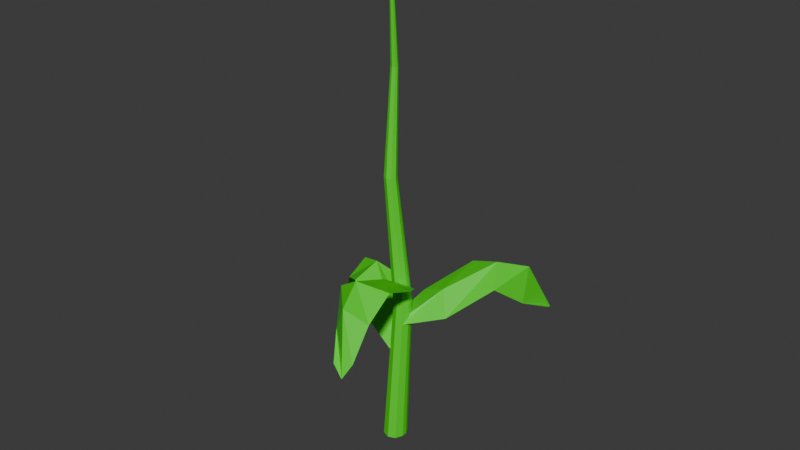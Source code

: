 # Source: corn.blend  (saved by Blender 4.2.66; exported with 4.5.12 LTS)
import bpy
from mathutils import Matrix  # noqa: F401  (used for matrix-valued properties, if any)

bpy.ops.wm.read_factory_settings(use_empty=True)
scene = bpy.context.scene
scene.name = 'Scene'

# ---- collections
col_collection = bpy.data.collections.new('Collection'); scene.collection.children.link(col_collection)

# ---- materials (node trees are filled in below, after node groups)
mat_material_001 = bpy.data.materials.new('Material.001')

# ---- material node trees
mat_material_001.use_nodes = True; mat_material_001.node_tree.nodes.clear()
_N = mat_material_001.node_tree.nodes; _L = mat_material_001.node_tree.links
n0 = _N.new('ShaderNodeBsdfPrincipled'); n0.name = 'Principled BSDF'; n0.location = (10, 300)
n0.inputs[0].default_value = (0.06582, 0.8002, 0.01023, 1.0)
n1 = _N.new('ShaderNodeOutputMaterial'); n1.name = 'Material Output'; n1.location = (300, 300)
_L.new(n0.outputs[0], n1.inputs[0])
n1.is_active_output = True

# ---- world
world_world = bpy.data.worlds.new('World'); scene.world = world_world
world_world.use_nodes = True; world_world.node_tree.nodes.clear()
_N = world_world.node_tree.nodes; _L = world_world.node_tree.links
n0 = _N.new('ShaderNodeOutputWorld'); n0.name = 'World Output'; n0.location = (300, 300)
n1 = _N.new('ShaderNodeBackground'); n1.name = 'Background'; n1.location = (10, 300)
n1.inputs[0].default_value = (0.05088, 0.05088, 0.05088, 1.0)
_L.new(n1.outputs[0], n0.inputs[0])
n0.is_active_output = True
world_world.color = (0.05088, 0.05088, 0.05088)
world_world.sun_shadow_jitter_overblur = 0.0

# ---- meshes
me_cone = bpy.data.meshes.new('Cone')
me_cone.from_pydata([(3.004e-09, 0.05076, -0.07559), (0.03589, 0.03589, -0.07559), (0.04369, -0.003792, -0.07559), (0.03089, -0.03468, -0.07559), (2.586e-09, -0.04748, -0.07559), (-0.03089, -0.03468, -0.07559), (-0.04369, -0.003792, -0.07559), (-0.03589, 0.03589, -0.07559), (1.155e-17, -0.04458, 1.872), (1.502e-09, 0.003088, 1.094), (0.01795, -0.004345, 1.094), (0.02469, -0.02272, 1.094), (0.01748, -0.04012, 1.094), (8.208e-05, -0.04733, 1.094), (-0.01732, -0.04012, 1.094), (-0.02453, -0.02272, 1.094), (-0.01795, -0.004345, 1.094), (0.01795, 0.04332, -0.07559), (0.00535, -0.01107, 1.821), (0.05367, 0.04178, 0.5544), (0.04332, 0.01795, -0.07559), (0.0608, 0.01271, 0.5544), (0.03729, -0.01924, -0.07559), (0.05083, -0.01137, 0.5544), (0.01545, -0.04108, -0.07559), (0.02675, -0.02135, 0.5544), (-0.01545, -0.04108, -0.07559), (0.00267, -0.01137, 0.5544), (-0.03729, -0.01924, -0.07559), (-0.007304, 0.01271, 0.5544), (-0.04332, 0.01795, -0.07559), (-0.0001696, 0.04178, 0.5544), (-0.01795, 0.04332, -0.07559), (0.02675, 0.05293, 0.5544), (0.01066, -0.01327, 1.821), (0.01285, -0.01858, 1.821), (0.0118, -0.02401, 1.821), (0.005648, -0.02655, 1.821), (-0.0005034, -0.02401, 1.821), (-0.003051, -0.01785, 1.821), (4.276e-05, -0.01327, 1.821), (-0.008973, -0.0006284, 1.094), (-0.02166, -0.01332, 1.094), (-0.02166, -0.03126, 1.094), (-0.008618, -0.04373, 1.094), (0.008783, -0.04373, 1.094), (0.02109, -0.03142, 1.094), (0.02166, -0.01332, 1.094), (0.008973, -0.0006284, 1.094), (0.04021, 0.04735, 0.5544), (0.05924, 0.02832, 0.5544), (0.05581, 0.0006666, 0.5544), (0.03879, -0.01636, 0.5544), (0.01471, -0.01636, 0.5544), (-0.002317, 0.0006666, 0.5544), (-0.005744, 0.02832, 0.5544), (0.01329, 0.04735, 0.5544), (0.002099, 0.02127, 1.508), (0.006035, 0.01098, 1.508), (0.002653, 0.0009849, 1.508), (-0.007806, -0.003347, 1.508), (-0.01826, 0.0009849, 1.508), (-0.0226, 0.01144, 1.508), (-0.01815, 0.02127, 1.508), (-0.004486, 0.00123, 1.094), (-0.0198, -0.008831, 1.094), (-0.02309, -0.02699, 1.094), (-0.01297, -0.04192, 1.094), (0.004432, -0.04553, 1.094), (0.01929, -0.03577, 1.094), (0.02318, -0.01802, 1.094), (0.01346, -0.002487, 1.094), (-0.008027, 0.02547, 1.508), (-0.01346, -0.002487, 1.094), (-0.02309, -0.01802, 1.094), (-0.01949, -0.03569, 1.094), (-0.004268, -0.04553, 1.094), (0.01313, -0.04192, 1.094), (0.02289, -0.02707, 1.094), (0.0198, -0.008831, 1.094), (0.004486, 0.00123, 1.094), (-0.0114, 0.02407, 1.508), (-0.01478, 0.02267, 1.508), (0.002696, -0.01217, 1.821), (-0.01955, 0.0179, 1.508), (-0.02152, 0.01498, 1.508), (-0.001504, -0.01556, 1.821), (-0.02152, 0.00823, 1.508), (-0.0199, 0.004317, 1.508), (-0.001777, -0.02093, 1.821), (-0.01499, -0.0003707, 1.508), (-0.01108, -0.001991, 1.508), (0.002572, -0.02528, 1.821), (-0.004533, -0.001991, 1.508), (-0.0006203, -0.0003707, 1.508), (0.008724, -0.02528, 1.821), (0.004008, 0.004258, 1.508), (0.004679, 0.007712, 1.508), (0.01233, -0.02129, 1.821), (0.004895, 0.01452, 1.508), (0.003497, 0.0179, 1.508), (0.01176, -0.01592, 1.821), (-0.001276, 0.02267, 1.508), (-0.004651, 0.02407, 1.508), (0.008003, -0.01217, 1.821)], [], [(9, 72, 80), (10, 57, 79), (11, 58, 78), (12, 59, 77), (13, 60, 76), (14, 61, 75), (0, 17, 1, 20, 2, 22, 3, 24, 4, 26, 5, 28, 6, 30, 7, 32), (15, 62, 74), (16, 63, 73), (56, 41, 64, 9, 33), (55, 42, 65, 16, 31), (54, 43, 66, 15, 29), (53, 44, 67, 14, 27), (52, 45, 68, 13, 25), (51, 46, 69, 12, 23), (50, 47, 70, 11, 21), (49, 48, 71, 10, 19), (17, 49, 19, 1), (0, 33, 49, 17), (33, 9, 80, 48, 49), (20, 50, 21, 2), (1, 19, 50, 20), (19, 10, 79, 47, 50), (22, 51, 23, 3), (2, 21, 51, 22), (21, 11, 78, 46, 51), (24, 52, 25, 4), (3, 23, 52, 24), (23, 12, 77, 45, 52), (26, 53, 27, 5), (4, 25, 53, 26), (25, 13, 76, 44, 53), (28, 54, 29, 6), (5, 27, 54, 28), (27, 14, 75, 43, 54), (30, 55, 31, 7), (6, 29, 55, 30), (29, 15, 74, 42, 55), (32, 56, 33, 0), (7, 31, 56, 32), (31, 16, 73, 41, 56), (41, 81, 64), (41, 82, 81), (40, 8, 18, 83), (42, 84, 65), (42, 85, 84), (39, 8, 40, 86), (43, 87, 66), (43, 88, 87), (38, 8, 39, 89), (44, 90, 67), (44, 91, 90), (37, 8, 38, 92), (45, 93, 68), (45, 94, 93), (36, 8, 37, 95), (46, 96, 69), (46, 97, 96), (35, 8, 36, 98), (47, 99, 70), (47, 100, 99), (34, 8, 35, 101), (48, 102, 71), (48, 103, 102), (18, 8, 34, 104), (102, 104, 34), (102, 103, 104), (103, 18, 104), (71, 57, 10), (71, 102, 57), (102, 34, 57), (99, 101, 35), (99, 100, 101), (100, 34, 101), (70, 58, 11), (70, 99, 58), (99, 35, 58), (96, 98, 36), (96, 97, 98), (97, 35, 98), (69, 59, 12), (69, 96, 59), (96, 36, 59), (93, 95, 37), (93, 94, 95), (94, 36, 95), (68, 60, 13), (68, 93, 60), (93, 37, 60), (90, 92, 38), (90, 91, 92), (91, 37, 92), (67, 61, 14), (67, 90, 61), (90, 38, 61), (87, 89, 39), (87, 88, 89), (88, 38, 89), (66, 62, 15), (66, 87, 62), (87, 39, 62), (84, 86, 40), (84, 85, 86), (85, 39, 86), (65, 63, 16), (65, 84, 63), (84, 40, 63), (81, 83, 18), (81, 82, 83), (82, 40, 83), (64, 72, 9), (64, 81, 72), (81, 18, 72), (73, 82, 41), (73, 63, 82), (63, 40, 82), (74, 85, 42), (74, 62, 85), (62, 39, 85), (75, 88, 43), (75, 61, 88), (61, 38, 88), (76, 91, 44), (76, 60, 91), (60, 37, 91), (77, 94, 45), (77, 59, 94), (59, 36, 94), (78, 97, 46), (78, 58, 97), (58, 35, 97), (79, 100, 47), (79, 57, 100), (57, 34, 100), (80, 103, 48), (80, 72, 103), (72, 18, 103)])
_uv = me_cone.uv_layers.new(name='UVMap')
_uv.uv.foreach_set('vector', [0.25, 0.37, 0.25, 0.34, 0.2712, 0.3612, 0.3349, 0.3349, 0.3136, 0.3136, 0.3436, 0.3136, 0.37, 0.25, 0.34, 0.25, 0.3612, 0.2288, 0.3349, 0.1651, 0.3136, 0.1864, 0.3136, 0.1564, 0.25, 0.13, 0.25, 0.16, 0.2288, 0.1388, 0.1651, 0.1651, 0.1864, 0.1864, 0.1564, 0.1864, 0.75, 0.49, 0.8349, 0.4549, 0.9197, 0.4197, 0.9549, 0.3349, 0.99, 0.25, 0.9549, 0.1651, 0.9197, 0.08029, 0.8349, 0.04515, 0.75, 0.01, 0.6651, 0.04515, 0.5803, 0.08029, 0.5451, 0.1651, 0.51, 0.25, 0.5451, 0.3349, 0.5803, 0.4197, 0.6651, 0.4549, 0.13, 0.25, 0.16, 0.25, 0.1388, 0.2712, 0.1651, 0.3349, 0.1864, 0.3136, 0.1864, 0.3436, 0.1864, 0.4036, 0.2076, 0.3524, 0.2288, 0.3612, 0.25, 0.37, 0.25, 0.43, 0.09636, 0.3136, 0.1476, 0.2924, 0.1564, 0.3136, 0.1651, 0.3349, 0.1227, 0.3773, 0.09636, 0.1864, 0.1476, 0.2076, 0.1388, 0.2288, 0.13, 0.25, 0.07, 0.25, 0.1864, 0.09636, 0.2076, 0.1476, 0.1864, 0.1564, 0.1651, 0.1651, 0.1227, 0.1227, 0.3136, 0.09636, 0.2924, 0.1476, 0.2712, 0.1388, 0.25, 0.13, 0.25, 0.07, 0.4036, 0.1864, 0.3524, 0.2076, 0.3436, 0.1864, 0.3349, 0.1651, 0.3773, 0.1227, 0.4036, 0.3136, 0.3524, 0.2924, 0.3612, 0.2712, 0.37, 0.25, 0.43, 0.25, 0.3136, 0.4036, 0.2924, 0.3524, 0.3136, 0.3436, 0.3349, 0.3349, 0.3773, 0.3773, 0.3349, 0.4549, 0.3136, 0.4036, 0.3773, 0.3773, 0.4197, 0.4197, 0.25, 0.49, 0.25, 0.43, 0.3136, 0.4036, 0.3349, 0.4549, 0.25, 0.43, 0.25, 0.37, 0.2712, 0.3612, 0.2924, 0.3524, 0.3136, 0.4036, 0.4549, 0.3349, 0.4036, 0.3136, 0.43, 0.25, 0.49, 0.25, 0.4197, 0.4197, 0.3773, 0.3773, 0.4036, 0.3136, 0.4549, 0.3349, 0.3773, 0.3773, 0.3349, 0.3349, 0.3436, 0.3136, 0.3524, 0.2924, 0.4036, 0.3136, 0.4549, 0.1651, 0.4036, 0.1864, 0.3773, 0.1227, 0.4197, 0.08029, 0.49, 0.25, 0.43, 0.25, 0.4036, 0.1864, 0.4549, 0.1651, 0.43, 0.25, 0.37, 0.25, 0.3612, 0.2288, 0.3524, 0.2076, 0.4036, 0.1864, 0.3349, 0.04515, 0.3136, 0.09636, 0.25, 0.07, 0.25, 0.01, 0.4197, 0.08029, 0.3773, 0.1227, 0.3136, 0.09636, 0.3349, 0.04515, 0.3773, 0.1227, 0.3349, 0.1651, 0.3136, 0.1564, 0.2924, 0.1476, 0.3136, 0.09636, 0.1651, 0.04515, 0.1864, 0.09636, 0.1227, 0.1227, 0.08029, 0.08029, 0.25, 0.01, 0.25, 0.07, 0.1864, 0.09636, 0.1651, 0.04515, 0.25, 0.07, 0.25, 0.13, 0.2288, 0.1388, 0.2076, 0.1476, 0.1864, 0.09636, 0.04515, 0.1651, 0.09636, 0.1864, 0.07, 0.25, 0.01, 0.25, 0.08029, 0.08029, 0.1227, 0.1227, 0.09636, 0.1864, 0.04515, 0.1651, 0.1227, 0.1227, 0.1651, 0.1651, 0.1564, 0.1864, 0.1476, 0.2076, 0.09636, 0.1864, 0.04515, 0.3349, 0.09636, 0.3136, 0.1227, 0.3773, 0.08029, 0.4197, 0.01, 0.25, 0.07, 0.25, 0.09636, 0.3136, 0.04515, 0.3349, 0.07, 0.25, 0.13, 0.25, 0.1388, 0.2712, 0.1476, 0.2924, 0.09636, 0.3136, 0.1651, 0.4549, 0.1864, 0.4036, 0.25, 0.43, 0.25, 0.49, 0.08029, 0.4197, 0.1227, 0.3773, 0.1864, 0.4036, 0.1651, 0.4549, 0.1227, 0.3773, 0.1651, 0.3349, 0.1864, 0.3436, 0.2076, 0.3524, 0.1864, 0.4036, 0.2076, 0.3524, 0.2288, 0.3312, 0.2288, 0.3612, 0.2076, 0.3524, 0.2076, 0.3224, 0.2288, 0.3312, 0.2076, 0.2924, 0.25, 0.25, 0.25, 0.31, 0.2288, 0.3012, 0.1476, 0.2924, 0.1776, 0.2924, 0.1564, 0.3136, 0.1476, 0.2924, 0.1688, 0.2712, 0.1776, 0.2924, 0.19, 0.25, 0.25, 0.25, 0.2076, 0.2924, 0.1988, 0.2712, 0.1476, 0.2076, 0.1688, 0.2288, 0.1388, 0.2288, 0.1476, 0.2076, 0.1776, 0.2076, 0.1688, 0.2288, 0.2076, 0.2076, 0.25, 0.25, 0.19, 0.25, 0.1988, 0.2288, 0.2076, 0.1476, 0.2076, 0.1776, 0.1864, 0.1564, 0.2076, 0.1476, 0.2288, 0.1688, 0.2076, 0.1776, 0.25, 0.19, 0.25, 0.25, 0.2076, 0.2076, 0.2288, 0.1988, 0.2924, 0.1476, 0.2712, 0.1688, 0.2712, 0.1388, 0.2924, 0.1476, 0.2924, 0.1776, 0.2712, 0.1688, 0.2924, 0.2076, 0.25, 0.25, 0.25, 0.19, 0.2712, 0.1988, 0.3524, 0.2076, 0.3224, 0.2076, 0.3436, 0.1864, 0.3524, 0.2076, 0.3312, 0.2288, 0.3224, 0.2076, 0.31, 0.25, 0.25, 0.25, 0.2924, 0.2076, 0.3012, 0.2288, 0.3524, 0.2924, 0.3312, 0.2712, 0.3612, 0.2712, 0.3524, 0.2924, 0.3224, 0.2924, 0.3312, 0.2712, 0.2924, 0.2924, 0.25, 0.25, 0.31, 0.25, 0.3012, 0.2712, 0.2924, 0.3524, 0.2924, 0.3224, 0.3136, 0.3436, 0.2924, 0.3524, 0.2712, 0.3312, 0.2924, 0.3224, 0.25, 0.31, 0.25, 0.25, 0.2924, 0.2924, 0.2712, 0.3012, 0.2924, 0.3224, 0.2712, 0.3012, 0.2924, 0.2924, 0.2924, 0.3224, 0.2712, 0.3312, 0.2712, 0.3012, 0.2712, 0.3312, 0.25, 0.31, 0.2712, 0.3012, 0.3136, 0.3436, 0.3136, 0.3136, 0.3349, 0.3349, 0.3136, 0.3436, 0.2924, 0.3224, 0.3136, 0.3136, 0.2924, 0.3224, 0.2924, 0.2924, 0.3136, 0.3136, 0.3312, 0.2712, 0.3012, 0.2712, 0.31, 0.25, 0.3312, 0.2712, 0.3224, 0.2924, 0.3012, 0.2712, 0.3224, 0.2924, 0.2924, 0.2924, 0.3012, 0.2712, 0.3612, 0.2712, 0.34, 0.25, 0.37, 0.25, 0.3612, 0.2712, 0.3312, 0.2712, 0.34, 0.25, 0.3312, 0.2712, 0.31, 0.25, 0.34, 0.25, 0.3224, 0.2076, 0.3012, 0.2288, 0.2924, 0.2076, 0.3224, 0.2076, 0.3312, 0.2288, 0.3012, 0.2288, 0.3312, 0.2288, 0.31, 0.25, 0.3012, 0.2288, 0.3436, 0.1864, 0.3136, 0.1864, 0.3349, 0.1651, 0.3436, 0.1864, 0.3224, 0.2076, 0.3136, 0.1864, 0.3224, 0.2076, 0.2924, 0.2076, 0.3136, 0.1864, 0.2712, 0.1688, 0.2712, 0.1988, 0.25, 0.19, 0.2712, 0.1688, 0.2924, 0.1776, 0.2712, 0.1988, 0.2924, 0.1776, 0.2924, 0.2076, 0.2712, 0.1988, 0.2712, 0.1388, 0.25, 0.16, 0.25, 0.13, 0.2712, 0.1388, 0.2712, 0.1688, 0.25, 0.16, 0.2712, 0.1688, 0.25, 0.19, 0.25, 0.16, 0.2076, 0.1776, 0.2288, 0.1988, 0.2076, 0.2076, 0.2076, 0.1776, 0.2288, 0.1688, 0.2288, 0.1988, 0.2288, 0.1688, 0.25, 0.19, 0.2288, 0.1988, 0.1864, 0.1564, 0.1864, 0.1864, 0.1651, 0.1651, 0.1864, 0.1564, 0.2076, 0.1776, 0.1864, 0.1864, 0.2076, 0.1776, 0.2076, 0.2076, 0.1864, 0.1864, 0.1688, 0.2288, 0.1988, 0.2288, 0.19, 0.25, 0.1688, 0.2288, 0.1776, 0.2076, 0.1988, 0.2288, 0.1776, 0.2076, 0.2076, 0.2076, 0.1988, 0.2288, 0.1388, 0.2288, 0.16, 0.25, 0.13, 0.25, 0.1388, 0.2288, 0.1688, 0.2288, 0.16, 0.25, 0.1688, 0.2288, 0.19, 0.25, 0.16, 0.25, 0.1776, 0.2924, 0.1988, 0.2712, 0.2076, 0.2924, 0.1776, 0.2924, 0.1688, 0.2712, 0.1988, 0.2712, 0.1688, 0.2712, 0.19, 0.25, 0.1988, 0.2712, 0.1564, 0.3136, 0.1864, 0.3136, 0.1651, 0.3349, 0.1564, 0.3136, 0.1776, 0.2924, 0.1864, 0.3136, 0.1776, 0.2924, 0.2076, 0.2924, 0.1864, 0.3136, 0.2288, 0.3312, 0.2288, 0.3012, 0.25, 0.31, 0.2288, 0.3312, 0.2076, 0.3224, 0.2288, 0.3012, 0.2076, 0.3224, 0.2076, 0.2924, 0.2288, 0.3012, 0.2288, 0.3612, 0.25, 0.34, 0.25, 0.37, 0.2288, 0.3612, 0.2288, 0.3312, 0.25, 0.34, 0.2288, 0.3312, 0.25, 0.31, 0.25, 0.34, 0.1864, 0.3436, 0.2076, 0.3224, 0.2076, 0.3524, 0.1864, 0.3436, 0.1864, 0.3136, 0.2076, 0.3224, 0.1864, 0.3136, 0.2076, 0.2924, 0.2076, 0.3224, 0.1388, 0.2712, 0.1688, 0.2712, 0.1476, 0.2924, 0.1388, 0.2712, 0.16, 0.25, 0.1688, 0.2712, 0.16, 0.25, 0.19, 0.25, 0.1688, 0.2712, 0.1564, 0.1864, 0.1776, 0.2076, 0.1476, 0.2076, 0.1564, 0.1864, 0.1864, 0.1864, 0.1776, 0.2076, 0.1864, 0.1864, 0.2076, 0.2076, 0.1776, 0.2076, 0.2288, 0.1388, 0.2288, 0.1688, 0.2076, 0.1476, 0.2288, 0.1388, 0.25, 0.16, 0.2288, 0.1688, 0.25, 0.16, 0.25, 0.19, 0.2288, 0.1688, 0.3136, 0.1564, 0.2924, 0.1776, 0.2924, 0.1476, 0.3136, 0.1564, 0.3136, 0.1864, 0.2924, 0.1776, 0.3136, 0.1864, 0.2924, 0.2076, 0.2924, 0.1776, 0.3612, 0.2288, 0.3312, 0.2288, 0.3524, 0.2076, 0.3612, 0.2288, 0.34, 0.25, 0.3312, 0.2288, 0.34, 0.25, 0.31, 0.25, 0.3312, 0.2288, 0.3436, 0.3136, 0.3224, 0.2924, 0.3524, 0.2924, 0.3436, 0.3136, 0.3136, 0.3136, 0.3224, 0.2924, 0.3136, 0.3136, 0.2924, 0.2924, 0.3224, 0.2924, 0.2712, 0.3612, 0.2712, 0.3312, 0.2924, 0.3524, 0.2712, 0.3612, 0.25, 0.34, 0.2712, 0.3312, 0.25, 0.34, 0.25, 0.31, 0.2712, 0.3312])
me_cone.materials.append(mat_material_001)
me_cone.update()
me_plane_001 = bpy.data.meshes.new('Plane.001')
me_plane_001.from_pydata([(-0.1876, -0.05935, 0.01522), (0.00275, -0.001487, -0.0269), (-0.1982, -0.03867, 0.02598), (-0.005317, 0.01607, -0.01534), (-0.08347, -0.06676, 0.04787), (-0.09939, 0.0002205, 0.07168), (-0.211, -0.05525, 0.01171), (-0.0327, -0.03863, 0.002418), (-0.0106, 0.007532, -0.003946), (-0.1527, -0.01699, 0.04363), (-0.1395, -0.06813, 0.04184), (-0.05296, 0.02061, 0.02139), (-0.1009, -0.03888, 0.08348), (-0.1488, -0.05068, 0.07829), (-0.04573, -0.01554, 0.03618)], [], [(14, 8, 3, 11), (13, 12, 5, 9), (6, 13, 9, 2), (0, 10, 13, 6), (10, 4, 12, 13), (12, 14, 11, 5), (4, 7, 14, 12), (7, 1, 8, 14)])
_uv = me_plane_001.uv_layers.new(name='UVMap')
_uv.uv.foreach_set('vector', [0.75, 0.5, 1.0, 0.5, 1.0, 1.0, 0.75, 1.0, 0.25, 0.5, 0.5, 0.5, 0.5, 1.0, 0.25, 1.0, 0.0, 0.5, 0.25, 0.5, 0.25, 1.0, 0.0, 1.0, 0.0, 0.0, 0.25, 0.0, 0.25, 0.5, 0.0, 0.5, 0.25, 0.0, 0.5, 0.0, 0.5, 0.5, 0.25, 0.5, 0.5, 0.5, 0.75, 0.5, 0.75, 1.0, 0.5, 1.0, 0.5, 0.0, 0.75, 0.0, 0.75, 0.5, 0.5, 0.5, 0.75, 0.0, 1.0, 0.0, 1.0, 0.5, 0.75, 0.5])
me_plane_001.materials.append(mat_material_001)
me_plane_001.update()
me_plane_010 = bpy.data.meshes.new('Plane.010')
me_plane_010.from_pydata([(-0.1876, -0.05935, 0.01522), (0.00275, -0.001487, -0.0269), (-0.1982, -0.03867, 0.02598), (-0.005317, 0.01607, -0.01534), (-0.08347, -0.06676, 0.04787), (-0.09939, 0.0002205, 0.07168), (-0.211, -0.05525, 0.01171), (-0.0327, -0.03863, 0.002418), (-0.0106, 0.007532, -0.003946), (-0.1527, -0.01699, 0.04363), (-0.1395, -0.06813, 0.04184), (-0.05296, 0.02061, 0.02139), (-0.1009, -0.03888, 0.08348), (-0.1488, -0.05068, 0.07829), (-0.04573, -0.01554, 0.03618)], [], [(14, 8, 3, 11), (13, 12, 5, 9), (6, 13, 9, 2), (0, 10, 13, 6), (10, 4, 12, 13), (12, 14, 11, 5), (4, 7, 14, 12), (7, 1, 8, 14)])
_uv = me_plane_010.uv_layers.new(name='UVMap')
_uv.uv.foreach_set('vector', [0.75, 0.5, 1.0, 0.5, 1.0, 1.0, 0.75, 1.0, 0.25, 0.5, 0.5, 0.5, 0.5, 1.0, 0.25, 1.0, 0.0, 0.5, 0.25, 0.5, 0.25, 1.0, 0.0, 1.0, 0.0, 0.0, 0.25, 0.0, 0.25, 0.5, 0.0, 0.5, 0.25, 0.0, 0.5, 0.0, 0.5, 0.5, 0.25, 0.5, 0.5, 0.5, 0.75, 0.5, 0.75, 1.0, 0.5, 1.0, 0.5, 0.0, 0.75, 0.0, 0.75, 0.5, 0.5, 0.5, 0.75, 0.0, 1.0, 0.0, 1.0, 0.5, 0.75, 0.5])
me_plane_010.materials.append(mat_material_001)
me_plane_010.update()
me_plane_011 = bpy.data.meshes.new('Plane.011')
me_plane_011.from_pydata([(-0.1876, -0.05935, 0.01522), (0.00275, -0.001487, -0.0269), (-0.1982, -0.03867, 0.02598), (-0.005317, 0.01607, -0.01534), (-0.08347, -0.06676, 0.04787), (-0.09939, 0.0002205, 0.07168), (-0.211, -0.05525, 0.01171), (-0.0327, -0.03863, 0.002418), (-0.0106, 0.007532, -0.003946), (-0.1527, -0.01699, 0.04363), (-0.1395, -0.06813, 0.04184), (-0.05296, 0.02061, 0.02139), (-0.1009, -0.03888, 0.08348), (-0.1488, -0.05068, 0.07829), (-0.04573, -0.01554, 0.03618)], [], [(14, 8, 3, 11), (13, 12, 5, 9), (6, 13, 9, 2), (0, 10, 13, 6), (10, 4, 12, 13), (12, 14, 11, 5), (4, 7, 14, 12), (7, 1, 8, 14)])
_uv = me_plane_011.uv_layers.new(name='UVMap')
_uv.uv.foreach_set('vector', [0.75, 0.5, 1.0, 0.5, 1.0, 1.0, 0.75, 1.0, 0.25, 0.5, 0.5, 0.5, 0.5, 1.0, 0.25, 1.0, 0.0, 0.5, 0.25, 0.5, 0.25, 1.0, 0.0, 1.0, 0.0, 0.0, 0.25, 0.0, 0.25, 0.5, 0.0, 0.5, 0.25, 0.0, 0.5, 0.0, 0.5, 0.5, 0.25, 0.5, 0.5, 0.5, 0.75, 0.5, 0.75, 1.0, 0.5, 1.0, 0.5, 0.0, 0.75, 0.0, 0.75, 0.5, 0.5, 0.5, 0.75, 0.0, 1.0, 0.0, 1.0, 0.5, 0.75, 0.5])
me_plane_011.materials.append(mat_material_001)
me_plane_011.update()

# ---- objects
ob_empty = bpy.data.objects.new('Empty', None)
ob_cone = bpy.data.objects.new('Cone', me_cone)
ob_plane_001 = bpy.data.objects.new('Plane.001', me_plane_001)
ob_plane_002 = bpy.data.objects.new('Plane.002', me_plane_010)
ob_plane_003 = bpy.data.objects.new('Plane.003', me_plane_011)

# ---- transforms, parenting, visibility, modifiers, constraints
ob_empty.location = (1.221, 1.877e-07, 1.066)
ob_empty.rotation_euler = (1.571, -0.0, -0.0)
ob_empty.empty_display_type = 'IMAGE'
ob_empty.empty_display_size = 2.373
ob_empty.empty_image_offset = (-1.054, -0.5)
ob_cone.location = (0.0, 0.0, 0.0)
ob_plane_001.location = (-0.006966, 0.01129, 0.4053)
ob_plane_001.rotation_euler = (-0.3322, -0.3329, 5.569)
ob_plane_001.scale = (2.64, 2.64, 2.64)
ob_plane_002.location = (0.02192, 0.007541, 0.5299)
ob_plane_002.rotation_euler = (-0.3322, -0.3329, 3.944)
ob_plane_002.scale = (3.05, 3.05, 3.05)
ob_plane_003.location = (0.05183, -0.004179, 0.6855)
ob_plane_003.rotation_euler = (-0.3322, -0.3329, 1.642)
ob_plane_003.scale = (2.64, 2.64, 2.64)

# ---- collection membership
col_collection.objects.link(ob_empty)
col_collection.objects.link(ob_cone)
col_collection.objects.link(ob_plane_001)
col_collection.objects.link(ob_plane_002)
col_collection.objects.link(ob_plane_003)

# ---- scene / render settings (as saved in the file)
scene.frame_start = 1; scene.frame_end = 250; scene.frame_set(1)
scene.render.engine = 'BLENDER_EEVEE_NEXT'
bpy.context.view_layer.update()

# ---- added for rendering (the .blend has no active camera and no usable light): camera, sun
cam_auto = bpy.data.cameras.new('AutoCamera')
cam_auto.lens = 50.0
cam_auto.sensor_width = 36.0
cam_auto.clip_end = 1000.0
ob_auto_camera = bpy.data.objects.new('AutoCamera', cam_auto)
scene.collection.objects.link(ob_auto_camera)
ob_auto_camera.location = (2.39579, -2.84346, 2.79021)
ob_auto_camera.rotation_euler = (1.09748, -7.21219e-08, 0.694738)
scene.camera = ob_auto_camera
light_auto_sun = bpy.data.lights.new('AutoSun', 'SUN')
light_auto_sun.energy = 3.0
light_auto_sun.angle = 0.0523599
ob_auto_sun = bpy.data.objects.new('AutoSun', light_auto_sun)
scene.collection.objects.link(ob_auto_sun)
ob_auto_sun.rotation_euler = (0.872665, 0.174533, 0.523599)
bpy.context.view_layer.update()
